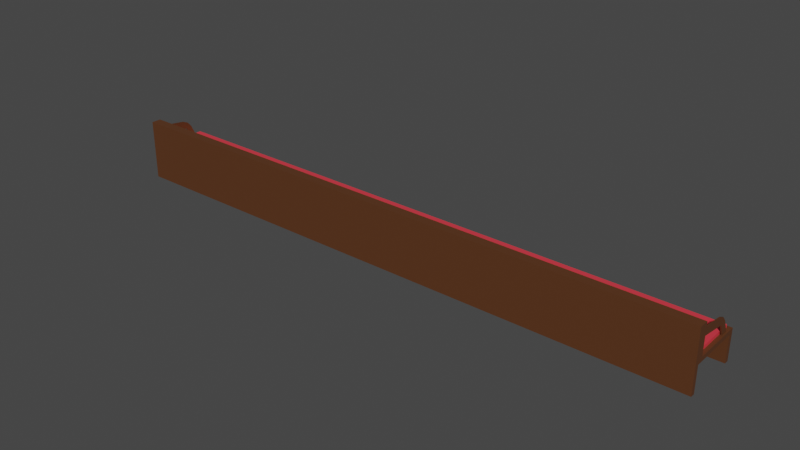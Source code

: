 # Source: sanctuary_pews.blend  (saved by Blender 3.1.7; exported with 4.5.12 LTS)
import bpy
from mathutils import Matrix  # noqa: F401  (used for matrix-valued properties, if any)

bpy.ops.wm.read_factory_settings(use_empty=True)
scene = bpy.context.scene
scene.name = 'Scene'

# ---- collections
col_collection = bpy.data.collections.new('Collection'); scene.collection.children.link(col_collection)

# ---- materials (node trees are filled in below, after node groups)
mat_pewbasematerial = bpy.data.materials.new('PewBaseMaterial')
mat_pewbasematerial.use_transparent_shadow = False
mat_pewcushionmaterial = bpy.data.materials.new('PewCushionMaterial')
mat_pewcushionmaterial.use_transparent_shadow = False

# ---- material node trees
mat_pewbasematerial.use_nodes = True; mat_pewbasematerial.node_tree.nodes.clear()
_N = mat_pewbasematerial.node_tree.nodes; _L = mat_pewbasematerial.node_tree.links
n0 = _N.new('ShaderNodeBsdfPrincipled'); n0.name = 'Principled BSDF'; n0.location = (10, 300)
n0.distribution = 'GGX'
n0.subsurface_method = 'RANDOM_WALK_SKIN'
n0.inputs[0].default_value = (0.1022, 0.03597, 0.01172, 1.0)
n0.inputs[3].default_value = 1.45
n0.inputs[27].default_value = (0.0, 0.0, 0.0, 1.0)
n0.inputs[28].default_value = 1.0
n1 = _N.new('ShaderNodeOutputMaterial'); n1.name = 'Material Output'; n1.location = (300, 300)
_L.new(n0.outputs[0], n1.inputs[0])
n1.is_active_output = True
mat_pewcushionmaterial.use_nodes = True; mat_pewcushionmaterial.node_tree.nodes.clear()
_N = mat_pewcushionmaterial.node_tree.nodes; _L = mat_pewcushionmaterial.node_tree.links
n0 = _N.new('ShaderNodeBsdfPrincipled'); n0.name = 'Principled BSDF'; n0.location = (10, 300)
n0.distribution = 'GGX'
n0.subsurface_method = 'RANDOM_WALK_SKIN'
n0.inputs[0].default_value = (0.8, 0.04343, 0.06441, 1.0)
n0.inputs[3].default_value = 1.45
n0.inputs[27].default_value = (0.0, 0.0, 0.0, 1.0)
n0.inputs[28].default_value = 1.0
n1 = _N.new('ShaderNodeOutputMaterial'); n1.name = 'Material Output'; n1.location = (300, 300)
_L.new(n0.outputs[0], n1.inputs[0])
n1.is_active_output = True

# ---- world
world_world = bpy.data.worlds.new('World'); scene.world = world_world
world_world.use_nodes = True; world_world.node_tree.nodes.clear()
_N = world_world.node_tree.nodes; _L = world_world.node_tree.links
n0 = _N.new('ShaderNodeOutputWorld'); n0.name = 'World Output'; n0.location = (300, 300)
n1 = _N.new('ShaderNodeBackground'); n1.name = 'Background'; n1.location = (10, 300)
n1.inputs[0].default_value = (0.05088, 0.05088, 0.05088, 1.0)
_L.new(n1.outputs[0], n0.inputs[0])
n0.is_active_output = True
world_world.color = (0.05088, 0.05088, 0.05088)
world_world.use_sun_shadow = False
world_world.sun_shadow_jitter_overblur = 0.0

# ---- meshes
me_cube_001 = bpy.data.meshes.new('Cube.001')
me_cube_001.from_pydata([(0.0, -0.8564, -1.0), (0.0, -1.0, 1.0), (0.0, 0.8564, -1.0), (1.0, -0.8564, -1.0), (1.0, -1.0, 1.0), (1.0, 0.8564, -1.0), (0.0, 0.8972, 0.0), (0.9878, 0.8972, 0.0), (1.0, -0.8564, -0.1436), (0.0, -0.6814, 0.9236), (1.0, -0.6814, 1.0), (0.9878, -0.5786, 0.0), (0.0, -0.5786, 0.0), (1.0, 0.8564, -0.1436), (1.0, -0.6814, -0.1436), (0.0, 0.8972, 0.1028), (0.9878, 0.8972, 0.1028), (0.0, -0.5786, 0.1028), (0.9878, -0.5786, 0.1028), (0.0, 1.0, 0.0), (0.0, 1.0, -1.0), (1.0, 1.0, -1.0), (1.0, 1.0, 0.0), (1.0, -1.0, 0.0), (1.0, -1.0, -1.0), (0.0, -1.0, -1.0), (1.0, -0.6814, 0.0), (0.0, -0.6814, 0.07641), (0.0, 0.8564, -0.9473), (0.0, -0.8564, -0.9473), (0.8975, -0.8564, -0.9473), (0.8975, 0.8564, -0.9473), (0.8975, 0.8564, -0.1787), (0.8975, -0.8564, -0.1787), (0.8975, -0.6814, -0.1787), (0.9858, 1.0, -1.0), (0.9858, -1.0, -1.0), (0.9858, -1.0, 1.0), (0.9788, -0.6814, 0.07641), (0.9788, -0.6814, 0.9236), (0.9738, -0.5786, 0.0), (0.9738, -0.5786, 0.1028), (0.9858, 0.8564, -1.0), (0.9858, -0.8564, -1.0), (0.8848, 0.8564, -0.9473), (0.8848, -0.8564, -0.9473), (0.991, -0.6254, 0.7803), (0.9948, -0.6254, 0.7803), (0.9948, -0.6208, 0.5148), (0.991, -0.6208, 0.5148), (0.9948, 0.3637, 0.3646), (0.991, 0.3637, 0.3646), (0.991, 0.7567, -0.0406), (0.9948, 0.7567, -0.0406), (0.9948, 0.4915, -0.02896), (0.991, 0.4915, -0.02896), (0.991, 0.2366, 0.6485), (0.991, 0.5501, 0.4101), (0.991, 0.3785, 0.4041), (0.991, 0.4198, 0.564), (0.9948, 0.5501, 0.4101), (0.9948, 0.2366, 0.6485), (0.9948, 0.3785, 0.4041), (0.9948, 0.4198, 0.564), (0.9858, -0.6814, 0.0), (0.0, -0.6814, 0.0), (0.0, -0.6814, 1.0), (0.9858, -0.6814, 1.0), (0.0, -0.6335, 0.9236), (0.0, -0.6335, 0.07641), (0.9788, -0.6335, 0.07641), (0.9788, -0.6335, 0.9236), (-1.0, -0.8564, -1.0), (-1.0, -1.0, 1.0), (-1.0, 0.8564, -1.0), (-0.9878, 0.8972, 0.0), (-1.0, -0.8564, -0.1436), (-1.0, -0.6814, 1.0), (-0.9878, -0.5786, 0.0), (-1.0, 0.8564, -0.1436), (-1.0, -0.6814, -0.1436), (-0.9878, 0.8972, 0.1028), (-0.9878, -0.5786, 0.1028), (-1.0, 1.0, -1.0), (-1.0, 1.0, 0.0), (-1.0, -1.0, 0.0), (-1.0, -1.0, -1.0), (-1.0, -0.6814, 0.0), (-0.8975, -0.8564, -0.9473), (-0.8975, 0.8564, -0.9473), (-0.8975, 0.8564, -0.1787), (-0.8975, -0.8564, -0.1787), (-0.8975, -0.6814, -0.1787), (-0.9858, 1.0, -1.0), (-0.9858, -1.0, -1.0), (-0.9858, -1.0, 1.0), (-0.9788, -0.6814, 0.07641), (-0.9788, -0.6814, 0.9236), (-0.9738, -0.5786, 0.0), (-0.9738, -0.5786, 0.1028), (-0.9858, 0.8564, -1.0), (-0.9858, -0.8564, -1.0), (-0.8848, 0.8564, -0.9473), (-0.8848, -0.8564, -0.9473), (-0.991, -0.6254, 0.7803), (-0.9948, -0.6254, 0.7803), (-0.9948, -0.6208, 0.5148), (-0.991, -0.6208, 0.5148), (-0.9948, 0.3637, 0.3646), (-0.991, 0.3637, 0.3646), (-0.991, 0.7567, -0.0406), (-0.9948, 0.7567, -0.0406), (-0.9948, 0.4915, -0.02896), (-0.991, 0.4915, -0.02896), (-0.991, 0.2366, 0.6485), (-0.991, 0.5501, 0.4101), (-0.991, 0.3785, 0.4041), (-0.991, 0.4198, 0.564), (-0.9948, 0.5501, 0.4101), (-0.9948, 0.2366, 0.6485), (-0.9948, 0.3785, 0.4041), (-0.9948, 0.4198, 0.564), (-0.9858, -0.6814, 0.0), (-0.9858, -0.6814, 1.0), (-0.9788, -0.6335, 0.07641), (-0.9788, -0.6335, 0.9236)], [], [(26, 10, 4, 23), (13, 14, 34, 32), (42, 5, 31, 44), (67, 66, 1, 37), (36, 37, 1, 25), (39, 38, 70, 71), (11, 7, 16, 18), (20, 19, 22, 21, 35), (12, 6, 19, 65), (6, 7, 22, 19), (7, 11, 26, 22), (11, 40, 12, 65, 64, 26), (40, 11, 18, 41), (15, 17, 41, 18, 16), (43, 0, 29, 45), (42, 2, 20, 35), (13, 5, 21, 22), (3, 8, 23, 24), (43, 3, 24, 36), (8, 14, 26, 23), (14, 13, 22, 26), (44, 31, 30, 45), (31, 32, 34, 33, 30), (5, 13, 32, 31), (14, 8, 33, 34), (8, 3, 30, 33), (28, 44, 45, 29), (0, 43, 36, 25), (5, 42, 35, 21), (3, 43, 45, 30), (12, 40, 41, 17), (26, 64, 49, 48), (24, 23, 4, 37, 36), (10, 67, 37, 4), (2, 42, 44, 28), (46, 47, 61, 56), (67, 10, 47, 46), (64, 67, 46, 49), (10, 26, 48, 47), (60, 62, 50, 54, 53), (48, 49, 51, 50), (51, 58, 57, 52, 55), (54, 55, 52, 53), (50, 51, 55, 54), (49, 46, 56, 58, 51), (47, 48, 50, 62, 61), (56, 59, 58), (59, 57, 58), (60, 63, 62), (63, 61, 62), (56, 61, 63, 59), (59, 63, 60, 57), (57, 60, 53, 52), (27, 38, 64, 65), (39, 9, 66, 67), (38, 39, 67, 64), (70, 69, 68, 71), (38, 27, 69, 70), (9, 39, 71, 68), (7, 6, 15, 16), (87, 85, 73, 77), (79, 90, 92, 80), (100, 102, 89, 74), (123, 95, 1, 66), (94, 25, 1, 95), (97, 125, 124, 96), (78, 82, 81, 75), (20, 93, 83, 84, 19), (6, 19, 84, 75), (75, 84, 87, 78), (78, 87, 122, 65, 12, 98), (98, 99, 82, 78), (15, 81, 82, 99, 17), (101, 103, 29, 0), (100, 93, 20, 2), (79, 84, 83, 74), (72, 86, 85, 76), (101, 94, 86, 72), (76, 85, 87, 80), (80, 87, 84, 79), (102, 103, 88, 89), (89, 88, 91, 92, 90), (74, 89, 90, 79), (80, 92, 91, 76), (76, 91, 88, 72), (28, 29, 103, 102), (0, 25, 94, 101), (74, 83, 93, 100), (72, 88, 103, 101), (12, 17, 99, 98), (87, 106, 107, 122), (86, 94, 95, 73, 85), (77, 73, 95, 123), (2, 28, 102, 100), (104, 114, 119, 105), (123, 104, 105, 77), (122, 107, 104, 123), (77, 105, 106, 87), (118, 111, 112, 108, 120), (106, 108, 109, 107), (109, 113, 110, 115, 116), (112, 111, 110, 113), (108, 112, 113, 109), (107, 109, 116, 114, 104), (105, 119, 120, 108, 106), (114, 116, 117), (117, 116, 115), (118, 120, 121), (121, 120, 119), (114, 117, 121, 119), (117, 115, 118, 121), (115, 110, 111, 118), (27, 65, 122, 96), (97, 123, 66, 9), (96, 122, 123, 97), (124, 125, 68, 69), (96, 124, 69, 27), (9, 68, 125, 97), (75, 81, 15, 6)])
me_cube_001.polygons.foreach_set('material_index', [0, 0, 0, 0, 0, 1, 1, 0, 0, 0, 0, 0, 1, 1, 0, 0, 0, 0, 0, 0, 0, 0, 0, 0, 0, 0, 0, 0, 0, 0, 1, 0, 0, 0, 0, 0, 0, 0, 0, 0, 0, 0, 0, 0, 0, 0, 0, 0, 0, 0, 0, 0, 0, 0, 0, 0, 1, 1, 1, 1, 0, 0, 0, 0, 0, 1, 1, 0, 0, 0, 0, 1, 1, 0, 0, 0, 0, 0, 0, 0, 0, 0, 0, 0, 0, 0, 0, 0, 0, 1, 0, 0, 0, 0, 0, 0, 0, 0, 0, 0, 0, 0, 0, 0, 0, 0, 0, 0, 0, 0, 0, 0, 0, 0, 0, 1, 1, 1, 1])
_uv = me_cube_001.uv_layers.new(name='UVMap')
_uv.uv.foreach_set('vector', [0.2191, 0.4904, 0.2191, 0.9904, 0.05982, 0.9904, 0.05982, 0.4904, 1.0, 0.988, 1.0, 0.2191, 0.9488, 0.2191, 0.9488, 0.988, 0.9929, -0.009627, 1.0, -0.009627, 0.9488, 0.01671, 0.9424, 0.01671, 0.9929, 0.2191, 0.5, 0.2191, 0.5, 0.05982, 0.9929, 0.05982, 0.9929, -0.009627, 0.9929, 0.9904, 0.5, 0.9904, 0.5, -0.009627, 0.2191, 0.9522, 0.2191, 0.5286, 0.2431, 0.5286, 0.2431, 0.9522, 0.2705, 0.4904, 1.008, 0.4904, 1.008, 0.5418, 0.2705, 0.5418, 0.5, -0.009627, 0.5, 0.4904, 1.0, 0.4904, 1.0, -0.009627, 0.9929, -0.009627, 0.5, 0.2705, 0.5, 1.008, 0.5, 1.06, 0.5, 0.2191, 0.5, 1.008, 0.9939, 1.008, 1.0, 1.06, 0.5, 1.06, 0.9939, 1.008, 0.9939, 0.2705, 1.0, 0.2191, 1.0, 1.06, 0.9939, 0.2705, 0.9869, 0.2705, 0.5, 0.2705, 0.5, 0.2191, 0.9929, 0.2191, 1.0, 0.2191, 0.9869, 0.4904, 0.9939, 0.4904, 0.9939, 0.5418, 0.9869, 0.5418, 0.5, 1.008, 0.5, 0.2705, 0.9869, 0.2705, 0.9939, 0.2705, 0.9939, 1.008, 0.9929, -0.009627, 0.5, -0.009627, 0.5, 0.01671, 0.9424, 0.01671, 0.9929, 0.988, 0.5, 0.988, 0.5, 1.06, 0.9929, 1.06, 0.988, 0.4186, 0.988, -0.009627, 1.06, -0.009627, 1.06, 0.4904, 0.1316, -0.009627, 0.1316, 0.4186, 0.05982, 0.4904, 0.05982, -0.009627, 0.9929, 0.1316, 1.0, 0.1316, 1.0, 0.05982, 0.9929, 0.05982, 0.1316, 0.4186, 0.2191, 0.4186, 0.2191, 0.4904, 0.05982, 0.4904, 0.2191, 0.4186, 0.988, 0.4186, 1.06, 0.4904, 0.2191, 0.4904, 0.9424, 0.988, 0.9488, 0.988, 0.9488, 0.1316, 0.9424, 0.1316, 0.988, 0.01671, 0.988, 0.401, 0.2191, 0.401, 0.1316, 0.401, 0.1316, 0.01671, 1.0, -0.009627, 1.0, 0.4186, 0.9488, 0.401, 0.9488, 0.01671, 1.0, 0.2191, 1.0, 0.1316, 0.9488, 0.1316, 0.9488, 0.2191, 1.0, 0.4186, 1.0, -0.009627, 0.9488, 0.01671, 0.9488, 0.401, 0.5, 0.988, 0.9424, 0.988, 0.9424, 0.1316, 0.5, 0.1316, 0.5, 0.1316, 0.9929, 0.1316, 0.9929, 0.05982, 0.5, 0.05982, 1.0, 0.988, 0.9929, 0.988, 0.9929, 1.06, 1.0, 1.06, 1.0, -0.009627, 0.9929, -0.009627, 0.9424, 0.01671, 0.9488, 0.01671, 0.5, 0.4904, 0.9869, 0.4904, 0.9869, 0.5418, 0.5, 0.5418, 1.0, 0.4904, 0.9929, 0.4904, 0.9955, 0.7478, 0.9974, 0.7478, 1.0, -0.009627, 1.0, 0.4904, 1.0, 0.9904, 0.9929, 0.9904, 0.9929, -0.009627, 1.0, 0.2191, 0.9929, 0.2191, 0.9929, 0.05982, 1.0, 0.05982, 0.5, -0.009627, 0.9929, -0.009627, 0.9424, 0.01671, 0.5, 0.01671, 0.9955, 0.2471, 0.9974, 0.2471, 0.9974, 0.6781, 0.9955, 0.6781, 0.9929, 0.9904, 1.0, 0.9904, 0.9974, 0.8805, 0.9955, 0.8805, 0.2191, 0.4904, 0.2191, 0.9904, 0.2471, 0.8805, 0.2494, 0.7478, 0.2191, 0.9904, 0.2191, 0.4904, 0.2494, 0.7478, 0.2471, 0.8805, 0.8349, 0.6954, 0.7491, 0.6924, 0.7417, 0.6727, 0.8056, 0.4759, 0.9382, 0.4701, 0.9974, 0.2494, 0.9955, 0.2494, 0.9955, 0.7417, 0.9974, 0.7417, 0.7417, 0.6727, 0.7491, 0.6924, 0.8349, 0.6954, 0.9382, 0.4701, 0.8056, 0.4759, 0.9974, 0.8056, 0.9955, 0.8056, 0.9955, 0.9382, 0.9974, 0.9382, 0.9974, 0.6727, 0.9955, 0.6727, 0.9955, 0.4759, 0.9974, 0.4759, 0.2494, 0.7478, 0.2471, 0.8805, 0.6781, 0.8146, 0.7491, 0.6924, 0.7417, 0.6727, 0.2471, 0.8805, 0.2494, 0.7478, 0.7417, 0.6727, 0.7491, 0.6924, 0.6781, 0.8146, 0.6781, 0.8146, 0.7697, 0.7724, 0.7491, 0.6924, 0.7697, 0.7724, 0.8349, 0.6954, 0.7491, 0.6924, 0.8349, 0.6954, 0.7697, 0.7724, 0.7491, 0.6924, 0.7697, 0.7724, 0.6781, 0.8146, 0.7491, 0.6924, 0.9955, 0.6781, 0.9974, 0.6781, 0.9974, 0.7697, 0.9955, 0.7697, 0.9955, 0.7724, 0.9974, 0.7724, 0.9974, 0.6954, 0.9955, 0.6954, 0.9955, 0.6954, 0.9974, 0.6954, 0.9974, 0.4701, 0.9955, 0.4701, 0.5, 0.5286, 0.9894, 0.5286, 0.9929, 0.4904, 0.5, 0.4904, 0.9894, 0.9522, 0.5, 0.9522, 0.5, 0.9904, 0.9929, 0.9904, 0.9894, 0.5286, 0.9894, 0.9522, 0.9929, 0.9904, 0.9929, 0.4904, 0.9894, 0.5286, 0.5, 0.5286, 0.5, 0.9522, 0.9894, 0.9522, 0.9894, 0.2191, 0.5, 0.2191, 0.5, 0.2431, 0.9894, 0.2431, 0.5, 0.2191, 0.9894, 0.2191, 0.9894, 0.2431, 0.5, 0.2431, 0.9939, 0.4904, 0.5, 0.4904, 0.5, 0.5418, 0.9939, 0.5418, 0.2191, 0.4904, 0.05982, 0.4904, 0.05982, 0.9904, 0.2191, 0.9904, 0.0, 0.988, 0.05124, 0.988, 0.05124, 0.2191, 0.0, 0.2191, 0.007088, -0.009627, 0.05761, 0.01671, 0.05124, 0.01671, 0.0, -0.009627, 0.007088, 0.2191, 0.007088, 0.05982, 0.5, 0.05982, 0.5, 0.2191, 0.007088, -0.009627, 0.5, -0.009627, 0.5, 0.9904, 0.007088, 0.9904, 0.2191, 0.9522, 0.2431, 0.9522, 0.2431, 0.5286, 0.2191, 0.5286, 0.2705, 0.4904, 0.2705, 0.5418, 1.008, 0.5418, 1.008, 0.4904, 0.5, -0.009627, 0.007088, -0.009627, 0.0, -0.009627, 0.0, 0.4904, 0.5, 0.4904, 0.5, 1.008, 0.5, 1.06, 0.0, 1.06, 0.006091, 1.008, 0.006091, 1.008, 0.0, 1.06, 0.0, 0.2191, 0.006091, 0.2705, 0.006091, 0.2705, 0.0, 0.2191, 0.007088, 0.2191, 0.5, 0.2191, 0.5, 0.2705, 0.01309, 0.2705, 0.01309, 0.4904, 0.01309, 0.5418, 0.006091, 0.5418, 0.006091, 0.4904, 0.5, 1.008, 0.006091, 1.008, 0.006091, 0.2705, 0.01309, 0.2705, 0.5, 0.2705, 0.007088, -0.009627, 0.05761, 0.01671, 0.5, 0.01671, 0.5, -0.009627, 0.007088, 0.988, 0.007088, 1.06, 0.5, 1.06, 0.5, 0.988, 0.988, 0.4186, 1.06, 0.4904, 1.06, -0.009627, 0.988, -0.009627, 0.1316, -0.009627, 0.05982, -0.009627, 0.05982, 0.4904, 0.1316, 0.4186, 0.007088, 0.1316, 0.007088, 0.05982, 0.0, 0.05982, 0.0, 0.1316, 0.1316, 0.4186, 0.05982, 0.4904, 0.2191, 0.4904, 0.2191, 0.4186, 0.2191, 0.4186, 0.2191, 0.4904, 1.06, 0.4904, 0.988, 0.4186, 0.05761, 0.988, 0.05761, 0.1316, 0.05124, 0.1316, 0.05124, 0.988, 0.988, 0.01671, 0.1316, 0.01671, 0.1316, 0.401, 0.2191, 0.401, 0.988, 0.401, 0.0, -0.009627, 0.05124, 0.01671, 0.05124, 0.401, 0.0, 0.4186, 0.0, 0.2191, 0.05124, 0.2191, 0.05124, 0.1316, 0.0, 0.1316, 0.0, 0.4186, 0.05124, 0.401, 0.05124, 0.01671, 0.0, -0.009627, 0.5, 0.988, 0.5, 0.1316, 0.05761, 0.1316, 0.05761, 0.988, 0.5, 0.1316, 0.5, 0.05982, 0.007088, 0.05982, 0.007088, 0.1316, 0.0, 0.988, 0.0, 1.06, 0.007088, 1.06, 0.007088, 0.988, 0.0, -0.009627, 0.05124, 0.01671, 0.05761, 0.01671, 0.007088, -0.009627, 0.5, 0.4904, 0.5, 0.5418, 0.01309, 0.5418, 0.01309, 0.4904, 0.0, 0.4904, 0.002603, 0.7478, 0.004485, 0.7478, 0.007088, 0.4904, 0.0, -0.009627, 0.007088, -0.009627, 0.007088, 0.9904, 0.0, 0.9904, 0.0, 0.4904, 0.0, 0.2191, 0.0, 0.05982, 0.007088, 0.05982, 0.007088, 0.2191, 0.5, -0.009627, 0.5, 0.01671, 0.05761, 0.01671, 0.007088, -0.009627, 0.004485, 0.2471, 0.004485, 0.6781, 0.002603, 0.6781, 0.002603, 0.2471, 0.007088, 0.9904, 0.004485, 0.8805, 0.002603, 0.8805, 0.0, 0.9904, 0.2191, 0.4904, 0.2494, 0.7478, 0.2471, 0.8805, 0.2191, 0.9904, 0.2191, 0.9904, 0.2471, 0.8805, 0.2494, 0.7478, 0.2191, 0.4904, 0.8349, 0.6954, 0.9382, 0.4701, 0.8056, 0.4759, 0.7417, 0.6727, 0.7491, 0.6924, 0.002603, 0.2494, 0.002603, 0.7417, 0.004485, 0.7417, 0.004485, 0.2494, 0.7417, 0.6727, 0.8056, 0.4759, 0.9382, 0.4701, 0.8349, 0.6954, 0.7491, 0.6924, 0.002603, 0.8056, 0.002603, 0.9382, 0.004485, 0.9382, 0.004485, 0.8056, 0.002603, 0.6727, 0.002603, 0.4759, 0.004485, 0.4759, 0.004485, 0.6727, 0.2494, 0.7478, 0.7417, 0.6727, 0.7491, 0.6924, 0.6781, 0.8146, 0.2471, 0.8805, 0.2471, 0.8805, 0.6781, 0.8146, 0.7491, 0.6924, 0.7417, 0.6727, 0.2494, 0.7478, 0.6781, 0.8146, 0.7491, 0.6924, 0.7697, 0.7724, 0.7697, 0.7724, 0.7491, 0.6924, 0.8349, 0.6954, 0.8349, 0.6954, 0.7491, 0.6924, 0.7697, 0.7724, 0.7697, 0.7724, 0.7491, 0.6924, 0.6781, 0.8146, 0.004485, 0.6781, 0.004485, 0.7697, 0.002603, 0.7697, 0.002603, 0.6781, 0.004485, 0.7724, 0.004485, 0.6954, 0.002603, 0.6954, 0.002603, 0.7724, 0.004485, 0.6954, 0.004485, 0.4701, 0.002603, 0.4701, 0.002603, 0.6954, 0.5, 0.5286, 0.5, 0.4904, 0.007088, 0.4904, 0.0106, 0.5286, 0.0106, 0.9522, 0.007088, 0.9904, 0.5, 0.9904, 0.5, 0.9522, 0.0106, 0.5286, 0.007088, 0.4904, 0.007088, 0.9904, 0.0106, 0.9522, 0.0106, 0.5286, 0.0106, 0.9522, 0.5, 0.9522, 0.5, 0.5286, 0.0106, 0.2191, 0.0106, 0.2431, 0.5, 0.2431, 0.5, 0.2191, 0.5, 0.2191, 0.5, 0.2431, 0.0106, 0.2431, 0.0106, 0.2191, 0.006091, 0.4904, 0.006091, 0.5418, 0.5, 0.5418, 0.5, 0.4904])
me_cube_001.materials.append(mat_pewbasematerial)
me_cube_001.materials.append(mat_pewcushionmaterial)
me_cube_001.use_remesh_fix_poles = True
me_cube_001.use_remesh_preserve_attributes = False
me_cube_001.update()

# ---- objects
ob_sanctuary_pew = bpy.data.objects.new('sanctuary_pew', me_cube_001)

# ---- transforms, parenting, visibility, modifiers, constraints
ob_sanctuary_pew.location = (0.0, 0.0, 0.0)
ob_sanctuary_pew.scale = (5.0, 0.5, 0.5)

# ---- collection membership
col_collection.objects.link(ob_sanctuary_pew)

# ---- scene / render settings (as saved in the file)
scene.frame_start = 1; scene.frame_end = 250; scene.frame_set(1)
scene.render.engine = 'BLENDER_EEVEE_NEXT'
scene.cycles.sampling_pattern = 'TABULATED_SOBOL'
scene.cycles.use_light_tree = False
scene.view_settings.view_transform = 'Filmic'
bpy.context.view_layer.update()

# ---- added for rendering (the .blend has no active camera and no usable light): camera, sun
cam_auto = bpy.data.cameras.new('AutoCamera')
cam_auto.lens = 50.0
cam_auto.sensor_width = 36.0
cam_auto.clip_end = 1000.0
ob_auto_camera = bpy.data.objects.new('AutoCamera', cam_auto)
scene.collection.objects.link(ob_auto_camera)
ob_auto_camera.location = (9.34431, -11.2132, 7.47545)
ob_auto_camera.rotation_euler = (1.09748, -7.21219e-08, 0.694738)
scene.camera = ob_auto_camera
light_auto_sun = bpy.data.lights.new('AutoSun', 'SUN')
light_auto_sun.energy = 3.0
light_auto_sun.angle = 0.0523599
ob_auto_sun = bpy.data.objects.new('AutoSun', light_auto_sun)
scene.collection.objects.link(ob_auto_sun)
ob_auto_sun.rotation_euler = (0.872665, 0.174533, 0.523599)
bpy.context.view_layer.update()
